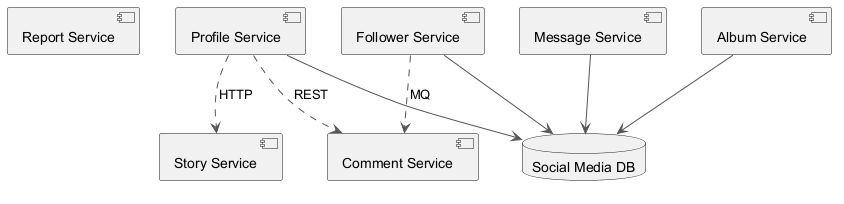

The diagram above was rendered by PlantUML. Its source (embedded in the PNG):
@startuml
skinparam backgroundColor #FFFFFF
skinparam classBackgroundColor #F3E5F5
skinparam classBorderColor #6A1B9A
skinparam ArrowColor #555555
component "Report Service" as C_ReportService
component "Story Service" as C_StoryService
component "Profile Service" as C_ProfileService
component "Follower Service" as C_FollowerService
component "Message Service" as C_MessageService
component "Album Service" as C_AlbumService
component "Comment Service" as C_CommentService
database "Social Media DB" as DB_social_media
C_ProfileService --> DB_social_media
C_FollowerService --> DB_social_media
C_MessageService --> DB_social_media
C_AlbumService --> DB_social_media
C_ProfileService ..> C_CommentService : REST
C_ProfileService ..> C_StoryService : HTTP
C_FollowerService ..> C_CommentService : MQ
@enduml